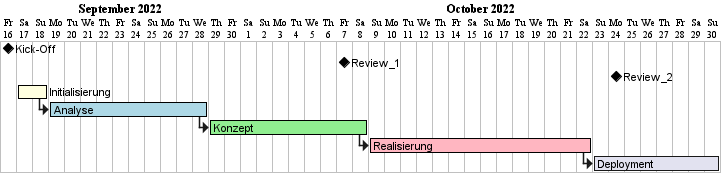

The diagram above was rendered by PlantUML. Its source (embedded in the PNG):
@startgantt roughtPlanning

hide footbox
printscale daily zoom 1
project starts the 2022/09/16

'EVENTS:
[Kick-Off] happens at 2022/09/16
[Review_1] happens at 2022/10/7
[Review_2] happens at 2022/10/24

'TASKS:
[Initialisierung] lasts 2 days
[Analyse] lasts 10 days
[Konzept] lasts 10 days
[Realisierung] lasts 14 days
[Deployment] lasts 8 days

'PLANNING
[Initialisierung] starts the 2022/09/17
[Analyse] starts at [Initialisierung]'s end
[Konzept] starts at [Analyse]'s end
[Realisierung] starts at [Konzept]'s end
[Deployment] starts at [Realisierung]'s end

'COLORS
[Initialisierung] is colored in LightYellow/Black
[Analyse] is colored in LightBlue/Black
[Konzept] is colored in LightGreen/Black
[Realisierung] is colored in LightPink/Black 
@endgantt